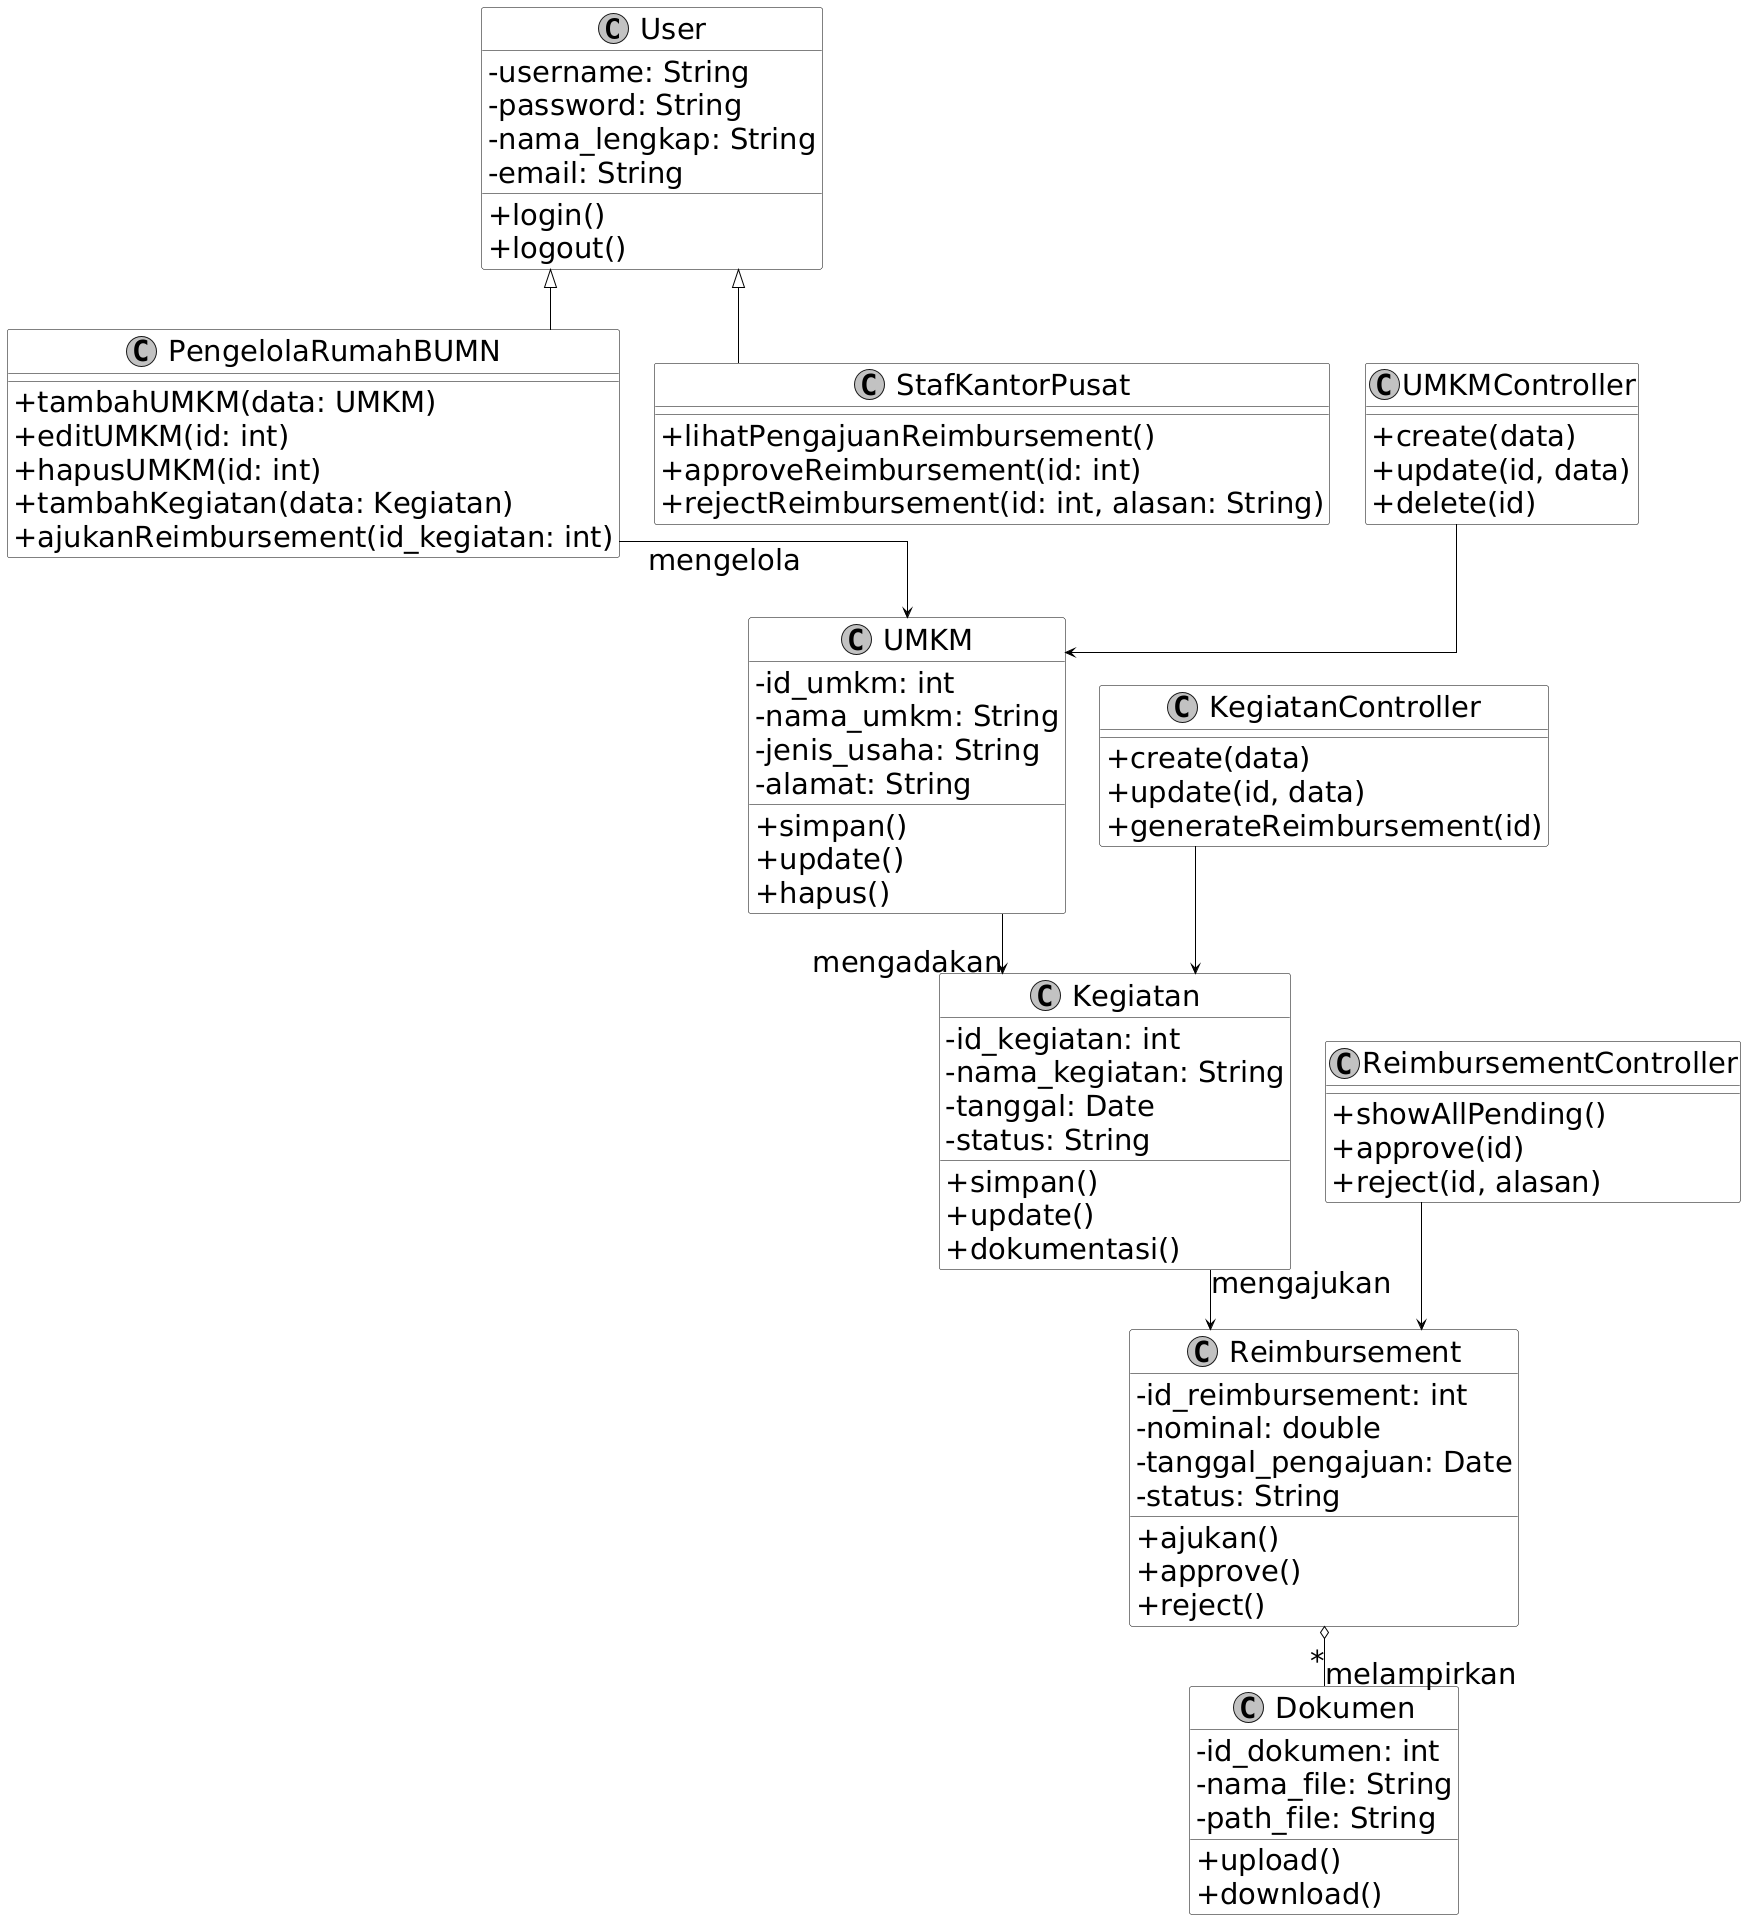

The diagram above was rendered by PlantUML. Its source (embedded in the PNG):
@startuml
skinparam monochrome true
skinparam defaultFontSize 29
skinparam classAttributeIconSize 0
skinparam classBorderColor black
skinparam classBackgroundColor white
skinparam classArrowColor black
skinparam shadowing false
skinparam linetype ortho
skinparam classFontStyle plain
top to bottom direction

' === LAPISAN 1: USER & CHILD ===
class User {
  - username: String
  - password: String
  - nama_lengkap: String
  - email: String
  + login()
  + logout()
}

class PengelolaRumahBUMN {
  + tambahUMKM(data: UMKM)
  + editUMKM(id: int)
  + hapusUMKM(id: int)
  + tambahKegiatan(data: Kegiatan)
  + ajukanReimbursement(id_kegiatan: int)
}

class StafKantorPusat {
  + lihatPengajuanReimbursement()
  + approveReimbursement(id: int)
  + rejectReimbursement(id: int, alasan: String)
}

User <|-- PengelolaRumahBUMN
User <|-- StafKantorPusat

' === LAPISAN 2: UMKM ===
class UMKM {
  - id_umkm: int
  - nama_umkm: String
  - jenis_usaha: String
  - alamat: String
  + simpan()
  + update()
  + hapus()
}

PengelolaRumahBUMN --> UMKM : mengelola

class UMKMController {
  + create(data)
  + update(id, data)
  + delete(id)
}

UMKMController --> UMKM

' === LAPISAN 3: KEGIATAN ===
class Kegiatan {
  - id_kegiatan: int
  - nama_kegiatan: String
  - tanggal: Date
  - status: String
  + simpan()
  + update()
  + dokumentasi()
}

UMKM --> Kegiatan : mengadakan

class KegiatanController {
  + create(data)
  + update(id, data)
  + generateReimbursement(id)
}

KegiatanController --> Kegiatan

' === LAPISAN 4: REIMBURSEMENT ===
class Reimbursement {
  - id_reimbursement: int
  - nominal: double
  - tanggal_pengajuan: Date
  - status: String
  + ajukan()
  + approve()
  + reject()
}

Kegiatan --> Reimbursement : mengajukan

class ReimbursementController {
  + showAllPending()
  + approve(id)
  + reject(id, alasan)
}

ReimbursementController --> Reimbursement

' === LAPISAN 5: DOKUMEN ===
class Dokumen {
  - id_dokumen: int
  - nama_file: String
  - path_file: String
  + upload()
  + download()
}

Reimbursement o-- "*" Dokumen : melampirkan
@enduml